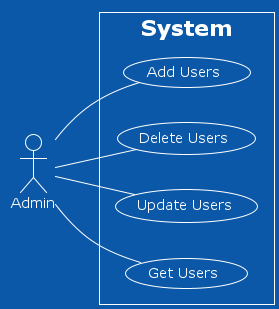

The diagram above was rendered by PlantUML. Its source (embedded in the PNG):
@startuml
!theme amiga
left to right direction
skinparam packageStyle rect


actor  Admin as A


rectangle System { 

 usecase "Add Users" as  addU
 usecase "Delete Users" as deleteU 
 usecase "Update Users" as updateU 
 usecase "Get Users" as getU

 A--addU
 A--deleteU
 A--updateU
 A--getU
  
}

@enduml